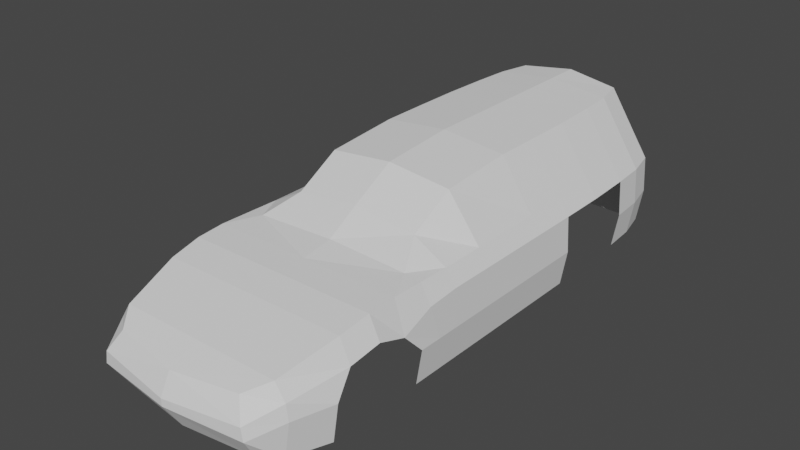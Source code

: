 # Source: 240SXTake2.blend  (saved by Blender 2.90.8; exported with 4.5.12 LTS)
import bpy
from mathutils import Matrix  # noqa: F401  (used for matrix-valued properties, if any)

bpy.ops.wm.read_factory_settings(use_empty=True)
scene = bpy.context.scene
scene.name = 'Scene'

# ---- collections
col_collection = bpy.data.collections.new('Collection'); scene.collection.children.link(col_collection)

# ---- world
world_world = bpy.data.worlds.new('World'); scene.world = world_world
world_world.use_nodes = True; world_world.node_tree.nodes.clear()
_N = world_world.node_tree.nodes; _L = world_world.node_tree.links
n0 = _N.new('ShaderNodeOutputWorld'); n0.name = 'World Output'; n0.location = (300, 300)
n1 = _N.new('ShaderNodeBackground'); n1.name = 'Background'; n1.location = (10, 300)
n1.inputs[0].default_value = (0.05088, 0.05088, 0.05088, 1.0)
_L.new(n1.outputs[0], n0.inputs[0])
n0.is_active_output = True
world_world.color = (0.05088, 0.05088, 0.05088)
world_world.use_sun_shadow = False
world_world.sun_shadow_jitter_overblur = 0.0

# ---- meshes
me_cube = bpy.data.meshes.new('Cube')
me_cube.from_pydata([(0.0, -5.414, -1.243), (0.0, 5.567, -1.243), (0.0, 5.567, 1.674), (1.485, -5.225, -1.243), (1.9, 5.488, -1.243), (1.094, 5.488, 1.538), (0.0, -5.758, -0.6902), (0.0, 5.567, -0.5241), (2.02, 5.488, -0.5241), (1.605, -5.57, -0.6902), (0.0, -5.758, -0.5385), (0.0, 5.567, 0.2086), (1.975, 5.488, 0.2086), (1.56, -5.57, -0.4369), (0.0, -5.547, -0.1285), (0.0, 5.567, 0.5227), (1.764, 5.488, 0.5227), (1.349, -5.358, -0.05638), (2.116, -2.217, -1.243), (2.235, -2.217, -0.5241), (2.19, -2.607, -0.1102), (1.979, -2.607, 0.5562), (0.0, -2.607, 0.5562), (2.172, -4.154, -0.5241), (2.127, -3.812, -0.05065), (1.916, -3.812, 0.411), (2.053, -4.154, -1.302), (0.0, -3.812, 0.411), (0.0, -3.186, 0.5227), (2.177, -3.186, 0.07858), (1.965, -3.186, 0.5227), (0.0, 2.128, 1.674), (2.141, 2.128, -1.243), (1.335, 2.128, 1.538), (2.261, 2.128, -0.5241), (2.216, 2.128, 0.2086), (2.005, 2.128, 0.5227), (0.0, 4.118, 1.674), (2.1, 4.118, -1.243), (1.293, 4.118, 1.538), (2.22, 4.118, -0.5241), (2.175, 4.118, 0.2086), (1.963, 4.118, 0.5227), (1.331, 3.123, 1.538), (2.212, 3.123, 0.2086), (2.001, 3.123, 0.5227), (0.0, 3.123, 1.674), (1.932, -4.956, -0.5241), (1.887, -4.956, -0.2051), (1.676, -4.956, 0.109), (1.813, -4.956, -1.243), (0.0, -4.956, 0.109), (0.0, 4.842, 1.674), (2.05, 4.842, -1.243), (1.243, 4.842, 1.538), (2.17, 4.842, -0.5241), (2.125, 4.842, 0.2086), (1.913, 4.842, 0.5227), (1.32, -0.3838, 1.415), (2.246, -0.3838, -0.5241), (2.201, -0.3838, 0.2086), (1.99, -0.3838, 0.5227), (0.0, -0.3838, 1.552), (2.127, -0.3838, -1.243), (1.314, -1.301, 0.9044), (2.241, -1.301, -0.5241), (2.196, -1.301, 0.2086), (1.984, -1.301, 0.5227), (0.0, -1.301, 1.041), (2.121, -1.301, -1.243), (0.0, 1.186, 1.674), (2.136, 1.186, -1.243), (1.329, 1.186, 1.538), (2.255, 1.186, -0.5241), (2.211, 1.186, 0.2086), (1.999, 1.186, 0.5227), (2.238, -1.759, -0.5241), (2.193, -1.954, 0.1549), (1.982, -1.954, 0.5394), (2.119, -1.759, -1.243), (1.647, -1.954, 0.5793), (0.0, -1.954, 0.6474)], [], [(15, 2, 5, 16), (3, 9, 6, 0), (50, 47, 9, 3), (1, 7, 8, 4), (21, 78, 80), (9, 13, 10, 6), (47, 48, 13, 9), (7, 11, 12, 8), (13, 17, 14, 10), (48, 49, 17, 13), (11, 15, 16, 12), (77, 78, 21, 20), (76, 77, 20, 19), (79, 76, 19, 18), (29, 30, 25, 24), (20, 21, 30, 29), (45, 43, 33, 36), (43, 46, 31, 33), (44, 45, 36, 35), (56, 57, 42, 41), (55, 56, 41, 40), (53, 55, 40, 38), (54, 52, 37, 39), (57, 54, 39, 42), (41, 42, 45, 44), (39, 37, 46, 43), (42, 39, 43, 45), (24, 25, 49, 48), (23, 24, 48, 47), (26, 23, 47, 50), (16, 5, 54, 57), (5, 2, 52, 54), (4, 8, 55, 53), (8, 12, 56, 55), (12, 16, 57, 56), (14, 17, 49, 51), (75, 72, 58, 61), (28, 30, 21, 22), (72, 70, 62, 58), (71, 73, 59, 63), (73, 74, 60, 59), (74, 75, 61, 60), (61, 58, 64, 67), (30, 28, 27, 25), (58, 62, 68, 64), (63, 59, 65, 69), (59, 60, 66, 65), (60, 61, 67, 66), (35, 36, 75, 74), (34, 35, 74, 73), (32, 34, 73, 71), (33, 31, 70, 72), (36, 33, 72, 75), (51, 49, 25, 27), (69, 65, 76, 79), (65, 66, 77, 76), (66, 67, 78, 77), (80, 81, 22, 21), (64, 68, 81, 80), (80, 78, 67, 64)])
_uv = me_cube.uv_layers.new(name='UVMap')
_uv.uv.foreach_set('vector', [0.5231, 0.25, 0.625, 0.25, 0.625, 0.5, 0.5231, 0.5, 0.375, 0.75, 0.4306, 0.75, 0.4306, 1.0, 0.375, 1.0, 0.375, 0.7323, 0.4306, 0.7323, 0.4306, 0.75, 0.375, 0.75, 0.375, 0.25, 0.4306, 0.25, 0.4306, 0.5, 0.375, 0.5, 0.5231, 0.6718, 0.5231, 0.6617, 0.5741, 0.6617, 0.4306, 0.75, 0.4954, 0.75, 0.4954, 1.0, 0.4306, 1.0, 0.4306, 0.7323, 0.4954, 0.7323, 0.4954, 0.75, 0.4306, 0.75, 0.4306, 0.25, 0.4954, 0.25, 0.4954, 0.5, 0.4306, 0.5, 0.4954, 0.75, 0.5231, 0.75, 0.5231, 1.0, 0.4954, 1.0, 0.4954, 0.7323, 0.5231, 0.7323, 0.5231, 0.75, 0.4954, 0.75, 0.4954, 0.25, 0.5231, 0.25, 0.5231, 0.5, 0.4954, 0.5, 0.4954, 0.6617, 0.5231, 0.6617, 0.5231, 0.6718, 0.4954, 0.6718, 0.4306, 0.6617, 0.4954, 0.6617, 0.4954, 0.6718, 0.4306, 0.6718, 0.375, 0.6617, 0.4306, 0.6617, 0.4306, 0.6718, 0.375, 0.6718, 0.4954, 0.6932, 0.5231, 0.6932, 0.5231, 0.7146, 0.4954, 0.7146, 0.4954, 0.6718, 0.5231, 0.6718, 0.5231, 0.6932, 0.4954, 0.6932, 0.5231, 0.554, 0.625, 0.554, 0.625, 0.5759, 0.5231, 0.5759, 0.625, 0.554, 0.875, 0.554, 0.875, 0.5759, 0.625, 0.5759, 0.4954, 0.554, 0.5231, 0.554, 0.5231, 0.5759, 0.4954, 0.5759, 0.4954, 0.516, 0.5231, 0.516, 0.5231, 0.532, 0.4954, 0.532, 0.4306, 0.516, 0.4954, 0.516, 0.4954, 0.532, 0.4306, 0.532, 0.375, 0.516, 0.4306, 0.516, 0.4306, 0.532, 0.375, 0.532, 0.625, 0.516, 0.875, 0.516, 0.875, 0.532, 0.625, 0.532, 0.5231, 0.516, 0.625, 0.516, 0.625, 0.532, 0.5231, 0.532, 0.4954, 0.532, 0.5231, 0.532, 0.5231, 0.554, 0.4954, 0.554, 0.625, 0.532, 0.875, 0.532, 0.875, 0.554, 0.625, 0.554, 0.5231, 0.532, 0.625, 0.532, 0.625, 0.554, 0.5231, 0.554, 0.4954, 0.7146, 0.5231, 0.7146, 0.5231, 0.7323, 0.4954, 0.7323, 0.4306, 0.7146, 0.4954, 0.7146, 0.4954, 0.7323, 0.4306, 0.7323, 0.375, 0.7146, 0.4306, 0.7146, 0.4306, 0.7323, 0.375, 0.7323, 0.5231, 0.5, 0.625, 0.5, 0.625, 0.516, 0.5231, 0.516, 0.625, 0.5, 0.875, 0.5, 0.875, 0.516, 0.625, 0.516, 0.375, 0.5, 0.4306, 0.5, 0.4306, 0.516, 0.375, 0.516, 0.4306, 0.5, 0.4954, 0.5, 0.4954, 0.516, 0.4306, 0.516, 0.4954, 0.5, 0.5231, 0.5, 0.5231, 0.516, 0.4954, 0.516, 0.5231, 0.0, 0.5231, 0.75, 0.5231, 0.7323, 0.5231, 0.01771, 0.5231, 0.5967, 0.625, 0.5967, 0.625, 0.6314, 0.5231, 0.6314, 0.5231, 0.05679, 0.5231, 0.6932, 0.5231, 0.6718, 0.5231, 0.07816, 0.625, 0.5967, 0.875, 0.5967, 0.875, 0.6314, 0.625, 0.6314, 0.375, 0.5967, 0.4306, 0.5967, 0.4306, 0.6314, 0.375, 0.6314, 0.4306, 0.5967, 0.4954, 0.5967, 0.4954, 0.6314, 0.4306, 0.6314, 0.4954, 0.5967, 0.5231, 0.5967, 0.5231, 0.6314, 0.4954, 0.6314, 0.5231, 0.6314, 0.625, 0.6314, 0.625, 0.6516, 0.5231, 0.6516, 0.5231, 0.6932, 0.5231, 0.05679, 0.5231, 0.03541, 0.5231, 0.7146, 0.625, 0.6314, 0.875, 0.6314, 0.875, 0.6516, 0.625, 0.6516, 0.375, 0.6314, 0.4306, 0.6314, 0.4306, 0.6516, 0.375, 0.6516, 0.4306, 0.6314, 0.4954, 0.6314, 0.4954, 0.6516, 0.4306, 0.6516, 0.4954, 0.6314, 0.5231, 0.6314, 0.5231, 0.6516, 0.4954, 0.6516, 0.4954, 0.5759, 0.5231, 0.5759, 0.5231, 0.5967, 0.4954, 0.5967, 0.4306, 0.5759, 0.4954, 0.5759, 0.4954, 0.5967, 0.4306, 0.5967, 0.375, 0.5759, 0.4306, 0.5759, 0.4306, 0.5967, 0.375, 0.5967, 0.625, 0.5759, 0.875, 0.5759, 0.875, 0.5967, 0.625, 0.5967, 0.5231, 0.5759, 0.625, 0.5759, 0.625, 0.5967, 0.5231, 0.5967, 0.5231, 0.01771, 0.5231, 0.7323, 0.5231, 0.7146, 0.5231, 0.03541, 0.375, 0.6516, 0.4306, 0.6516, 0.4306, 0.6617, 0.375, 0.6617, 0.4306, 0.6516, 0.4954, 0.6516, 0.4954, 0.6617, 0.4306, 0.6617, 0.4954, 0.6516, 0.5231, 0.6516, 0.5231, 0.6617, 0.4954, 0.6617, 0.5741, 0.6617, 0.6991, 0.3649, 0.5231, 0.07816, 0.5231, 0.6718, 0.625, 0.6516, 0.875, 0.6516, 0.6991, 0.3649, 0.5741, 0.6617, 0.5741, 0.6617, 0.5231, 0.6617, 0.5231, 0.6516, 0.625, 0.6516])
me_cube.use_remesh_fix_poles = True
me_cube.use_remesh_preserve_attributes = False
me_cube.use_mirror_vertex_groups = False
me_cube.update()

# ---- objects
ob_empty = bpy.data.objects.new('Empty', None)
ob_empty_001 = bpy.data.objects.new('Empty.001', None)
ob_empty_002 = bpy.data.objects.new('Empty.002', None)
ob_empty_003 = bpy.data.objects.new('Empty.003', None)
ob_cube = bpy.data.objects.new('Cube', me_cube)

# ---- transforms, parenting, visibility, modifiers, constraints
ob_empty.location = (0.0, 0.0, 0.0)
ob_empty.rotation_euler = (1.571, 0.0, 3.142)
ob_empty.empty_display_type = 'IMAGE'
ob_empty.empty_display_size = 5.0
ob_empty.empty_image_depth = 'BACK'
ob_empty.empty_image_side = 'FRONT'
ob_empty.lineart.crease_threshold = 0.0
ob_empty_001.location = (0.0, 0.0, 0.0)
ob_empty_001.rotation_euler = (1.571, 0.0, 1.571)
ob_empty_001.scale = (2.341, 2.341, 2.341)
ob_empty_001.empty_display_type = 'IMAGE'
ob_empty_001.empty_display_size = 5.0
ob_empty_001.empty_image_depth = 'BACK'
ob_empty_001.empty_image_side = 'FRONT'
ob_empty_001.lineart.crease_threshold = 0.0
ob_empty_002.location = (0.0, 0.0, 0.0)
ob_empty_002.rotation_euler = (1.571, 0.0, 0.0)
ob_empty_002.empty_display_type = 'IMAGE'
ob_empty_002.empty_display_size = 5.0
ob_empty_002.empty_image_depth = 'BACK'
ob_empty_002.empty_image_side = 'FRONT'
ob_empty_002.lineart.crease_threshold = 0.0
ob_empty_003.location = (0.0, 0.0, 0.0)
ob_empty_003.rotation_euler = (0.0, 0.0, 1.571)
ob_empty_003.scale = (2.341, 2.341, 2.341)
ob_empty_003.empty_display_type = 'IMAGE'
ob_empty_003.empty_display_size = 5.0
ob_empty_003.empty_image_depth = 'BACK'
ob_empty_003.empty_image_side = 'FRONT'
ob_empty_003.lineart.crease_threshold = 0.0
ob_cube.location = (0.0, 0.0, 0.0)
ob_cube.lineart.crease_threshold = 0.0
_m = ob_cube.modifiers.new('Mirror', 'MIRROR')
_m.use_bisect_axis = (True, False, False)
_m.use_clip = True

# ---- collection membership
col_collection.objects.link(ob_empty)
col_collection.objects.link(ob_empty_001)
col_collection.objects.link(ob_empty_002)
col_collection.objects.link(ob_empty_003)
col_collection.objects.link(ob_cube)

# ---- scene / render settings (as saved in the file)
scene.frame_start = 1; scene.frame_end = 250; scene.frame_set(1)
scene.render.engine = 'BLENDER_EEVEE_NEXT'
scene.cycles.use_denoising = False
scene.cycles.samples = 128
scene.cycles.sampling_pattern = 'TABULATED_SOBOL'
scene.cycles.use_adaptive_sampling = False
scene.cycles.use_light_tree = False
scene.view_settings.view_transform = 'Filmic'
bpy.context.view_layer.update()

# ---- added for rendering (the .blend has no active camera and no usable light): camera, sun
cam_auto = bpy.data.cameras.new('AutoCamera')
cam_auto.lens = 50.0
cam_auto.sensor_width = 36.0
cam_auto.clip_end = 1000.0
ob_auto_camera = bpy.data.objects.new('AutoCamera', cam_auto)
scene.collection.objects.link(ob_auto_camera)
ob_auto_camera.location = (11.614, -14.0325, 9.47714)
ob_auto_camera.rotation_euler = (1.09748, -7.21219e-08, 0.694738)
scene.camera = ob_auto_camera
light_auto_sun = bpy.data.lights.new('AutoSun', 'SUN')
light_auto_sun.energy = 3.0
light_auto_sun.angle = 0.0523599
ob_auto_sun = bpy.data.objects.new('AutoSun', light_auto_sun)
scene.collection.objects.link(ob_auto_sun)
ob_auto_sun.rotation_euler = (0.872665, 0.174533, 0.523599)
bpy.context.view_layer.update()
